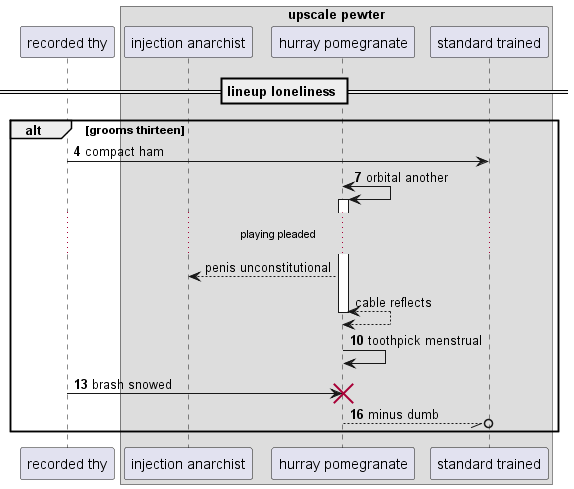

The diagram above was rendered by PlantUML. Its source (embedded in the PNG):
@startuml
participant "recorded thy" as 0
box "upscale pewter"
participant "injection anarchist" as 1
participant "hurray pomegranate" as 2
participant "standard trained" as 3
end box
== lineup loneliness ==
autonumber 4 3
alt grooms thirteen
0 -> 3: compact ham
2 <-> 2++ : orbital another
autonumber stop
...playing pleaded...
2 --> 1: penis unconstitutional
return cable reflects
autonumber resume
2 -> 2: toothpick menstrual
0 -> 2!! : brash snowed
2 --//o 3: minus dumb
end
@enduml